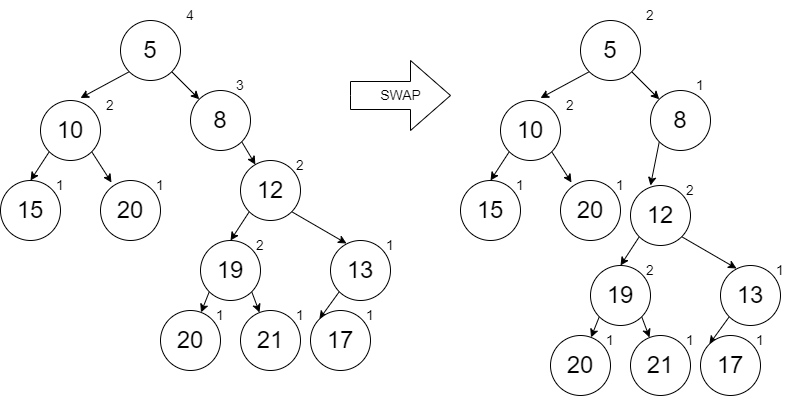

The diagram above was exported from draw.io. Its source (the exported page's mxGraphModel, read from the mxfile embedded in the PNG):
<mxGraphModel dx="1102" dy="865" grid="1" gridSize="10" guides="1" tooltips="1" connect="1" arrows="1" fold="1" page="1" pageScale="1" pageWidth="850" pageHeight="1100" math="0" shadow="0">
  <root>
    <mxCell id="0" />
    <mxCell id="1" parent="0" />
    <mxCell id="4z57YgowG81zO-twMssr-83" value="SWAP" style="html=1;shadow=0;dashed=0;align=center;verticalAlign=middle;shape=mxgraph.arrows2.arrow;dy=0.6;dx=40;notch=0;fontSize=14;strokeColor=#000000;fillColor=none;" parent="1" vertex="1">
      <mxGeometry x="360" y="140" width="100" height="70" as="geometry" />
    </mxCell>
    <mxCell id="e8_qOAzbopFcGbYNNWi4-5" style="edgeStyle=none;rounded=0;orthogonalLoop=1;jettySize=auto;html=1;exitX=0;exitY=1;exitDx=0;exitDy=0;entryX=0.5;entryY=0;entryDx=0;entryDy=0;fontSize=14;" edge="1" parent="1" source="e8_qOAzbopFcGbYNNWi4-7" target="e8_qOAzbopFcGbYNNWi4-9">
      <mxGeometry relative="1" as="geometry" />
    </mxCell>
    <mxCell id="e8_qOAzbopFcGbYNNWi4-6" style="edgeStyle=none;rounded=0;orthogonalLoop=1;jettySize=auto;html=1;exitX=1;exitY=1;exitDx=0;exitDy=0;entryX=0.183;entryY=0.033;entryDx=0;entryDy=0;entryPerimeter=0;fontSize=14;" edge="1" parent="1" source="e8_qOAzbopFcGbYNNWi4-7" target="e8_qOAzbopFcGbYNNWi4-11">
      <mxGeometry relative="1" as="geometry" />
    </mxCell>
    <mxCell id="e8_qOAzbopFcGbYNNWi4-7" value="&lt;font style=&quot;font-size: 24px&quot;&gt;10&lt;/font&gt;" style="ellipse;whiteSpace=wrap;html=1;aspect=fixed;" vertex="1" parent="1">
      <mxGeometry x="50" y="180" width="60" height="60" as="geometry" />
    </mxCell>
    <mxCell id="e8_qOAzbopFcGbYNNWi4-8" value="2" style="text;html=1;strokeColor=none;fillColor=none;align=center;verticalAlign=middle;whiteSpace=wrap;rounded=0;fontSize=14;" vertex="1" parent="1">
      <mxGeometry x="90" y="170" width="60" height="30" as="geometry" />
    </mxCell>
    <mxCell id="e8_qOAzbopFcGbYNNWi4-9" value="&lt;font style=&quot;font-size: 24px&quot;&gt;15&lt;/font&gt;" style="ellipse;whiteSpace=wrap;html=1;aspect=fixed;" vertex="1" parent="1">
      <mxGeometry x="10" y="260" width="60" height="60" as="geometry" />
    </mxCell>
    <mxCell id="e8_qOAzbopFcGbYNNWi4-10" value="1" style="text;html=1;strokeColor=none;fillColor=none;align=center;verticalAlign=middle;whiteSpace=wrap;rounded=0;fontSize=14;" vertex="1" parent="1">
      <mxGeometry x="40" y="250" width="60" height="30" as="geometry" />
    </mxCell>
    <mxCell id="e8_qOAzbopFcGbYNNWi4-11" value="&lt;font style=&quot;font-size: 24px&quot;&gt;20&lt;/font&gt;" style="ellipse;whiteSpace=wrap;html=1;aspect=fixed;" vertex="1" parent="1">
      <mxGeometry x="110" y="260" width="60" height="60" as="geometry" />
    </mxCell>
    <mxCell id="e8_qOAzbopFcGbYNNWi4-12" value="1" style="text;html=1;strokeColor=none;fillColor=none;align=center;verticalAlign=middle;whiteSpace=wrap;rounded=0;fontSize=14;" vertex="1" parent="1">
      <mxGeometry x="140" y="250" width="60" height="30" as="geometry" />
    </mxCell>
    <mxCell id="e8_qOAzbopFcGbYNNWi4-13" style="edgeStyle=none;rounded=0;orthogonalLoop=1;jettySize=auto;html=1;exitX=0;exitY=1;exitDx=0;exitDy=0;entryX=0;entryY=0.25;entryDx=0;entryDy=0;fontSize=14;" edge="1" parent="1" source="e8_qOAzbopFcGbYNNWi4-15" target="e8_qOAzbopFcGbYNNWi4-8">
      <mxGeometry relative="1" as="geometry" />
    </mxCell>
    <mxCell id="e8_qOAzbopFcGbYNNWi4-36" style="edgeStyle=none;rounded=0;orthogonalLoop=1;jettySize=auto;html=1;exitX=1;exitY=1;exitDx=0;exitDy=0;entryX=0;entryY=0;entryDx=0;entryDy=0;fontSize=14;" edge="1" parent="1" source="e8_qOAzbopFcGbYNNWi4-15" target="e8_qOAzbopFcGbYNNWi4-35">
      <mxGeometry relative="1" as="geometry" />
    </mxCell>
    <mxCell id="e8_qOAzbopFcGbYNNWi4-15" value="&lt;font style=&quot;font-size: 24px&quot;&gt;5&lt;/font&gt;" style="ellipse;whiteSpace=wrap;html=1;aspect=fixed;" vertex="1" parent="1">
      <mxGeometry x="130" y="100" width="60" height="60" as="geometry" />
    </mxCell>
    <mxCell id="e8_qOAzbopFcGbYNNWi4-16" value="4" style="text;html=1;strokeColor=none;fillColor=none;align=center;verticalAlign=middle;whiteSpace=wrap;rounded=0;fontSize=14;" vertex="1" parent="1">
      <mxGeometry x="170" y="80" width="60" height="30" as="geometry" />
    </mxCell>
    <mxCell id="e8_qOAzbopFcGbYNNWi4-17" style="edgeStyle=none;rounded=0;orthogonalLoop=1;jettySize=auto;html=1;exitX=0;exitY=1;exitDx=0;exitDy=0;fontSize=14;" edge="1" parent="1" source="e8_qOAzbopFcGbYNNWi4-19">
      <mxGeometry relative="1" as="geometry">
        <mxPoint x="240" y="320" as="targetPoint" />
      </mxGeometry>
    </mxCell>
    <mxCell id="e8_qOAzbopFcGbYNNWi4-18" style="edgeStyle=none;rounded=0;orthogonalLoop=1;jettySize=auto;html=1;exitX=1;exitY=1;exitDx=0;exitDy=0;entryX=0.267;entryY=0.05;entryDx=0;entryDy=0;entryPerimeter=0;fontSize=14;" edge="1" parent="1" source="e8_qOAzbopFcGbYNNWi4-19" target="e8_qOAzbopFcGbYNNWi4-22">
      <mxGeometry relative="1" as="geometry">
        <mxPoint x="320.00320343559633" y="291.21320343559637" as="sourcePoint" />
      </mxGeometry>
    </mxCell>
    <mxCell id="e8_qOAzbopFcGbYNNWi4-19" value="&lt;font style=&quot;font-size: 24px&quot;&gt;12&lt;/font&gt;" style="ellipse;whiteSpace=wrap;html=1;aspect=fixed;" vertex="1" parent="1">
      <mxGeometry x="250" y="240" width="60" height="60" as="geometry" />
    </mxCell>
    <mxCell id="e8_qOAzbopFcGbYNNWi4-20" value="2" style="text;html=1;strokeColor=none;fillColor=none;align=center;verticalAlign=middle;whiteSpace=wrap;rounded=0;fontSize=14;" vertex="1" parent="1">
      <mxGeometry x="280" y="230" width="60" height="30" as="geometry" />
    </mxCell>
    <mxCell id="e8_qOAzbopFcGbYNNWi4-34" style="edgeStyle=none;rounded=0;orthogonalLoop=1;jettySize=auto;html=1;exitX=0;exitY=1;exitDx=0;exitDy=0;entryX=0;entryY=0;entryDx=0;entryDy=0;fontSize=14;" edge="1" parent="1" source="e8_qOAzbopFcGbYNNWi4-22" target="e8_qOAzbopFcGbYNNWi4-32">
      <mxGeometry relative="1" as="geometry" />
    </mxCell>
    <mxCell id="e8_qOAzbopFcGbYNNWi4-22" value="&lt;font style=&quot;font-size: 24px&quot;&gt;13&lt;/font&gt;" style="ellipse;whiteSpace=wrap;html=1;aspect=fixed;" vertex="1" parent="1">
      <mxGeometry x="340" y="320" width="60" height="60" as="geometry" />
    </mxCell>
    <mxCell id="e8_qOAzbopFcGbYNNWi4-23" value="1" style="text;html=1;strokeColor=none;fillColor=none;align=center;verticalAlign=middle;whiteSpace=wrap;rounded=0;fontSize=14;" vertex="1" parent="1">
      <mxGeometry x="370" y="310" width="60" height="30" as="geometry" />
    </mxCell>
    <mxCell id="e8_qOAzbopFcGbYNNWi4-24" style="edgeStyle=none;rounded=0;orthogonalLoop=1;jettySize=auto;html=1;exitX=0;exitY=1;exitDx=0;exitDy=0;fontSize=14;" edge="1" parent="1" source="e8_qOAzbopFcGbYNNWi4-26" target="e8_qOAzbopFcGbYNNWi4-28">
      <mxGeometry relative="1" as="geometry" />
    </mxCell>
    <mxCell id="e8_qOAzbopFcGbYNNWi4-25" style="edgeStyle=none;rounded=0;orthogonalLoop=1;jettySize=auto;html=1;exitX=1;exitY=1;exitDx=0;exitDy=0;entryX=0.317;entryY=0.033;entryDx=0;entryDy=0;entryPerimeter=0;fontSize=14;" edge="1" parent="1" source="e8_qOAzbopFcGbYNNWi4-26" target="e8_qOAzbopFcGbYNNWi4-30">
      <mxGeometry relative="1" as="geometry" />
    </mxCell>
    <mxCell id="e8_qOAzbopFcGbYNNWi4-26" value="&lt;font style=&quot;font-size: 24px&quot;&gt;19&lt;/font&gt;" style="ellipse;whiteSpace=wrap;html=1;aspect=fixed;" vertex="1" parent="1">
      <mxGeometry x="210" y="320" width="60" height="60" as="geometry" />
    </mxCell>
    <mxCell id="e8_qOAzbopFcGbYNNWi4-27" value="2" style="text;html=1;strokeColor=none;fillColor=none;align=center;verticalAlign=middle;whiteSpace=wrap;rounded=0;fontSize=14;" vertex="1" parent="1">
      <mxGeometry x="240" y="310" width="60" height="30" as="geometry" />
    </mxCell>
    <mxCell id="e8_qOAzbopFcGbYNNWi4-28" value="&lt;font style=&quot;font-size: 24px&quot;&gt;20&lt;/font&gt;" style="ellipse;whiteSpace=wrap;html=1;aspect=fixed;" vertex="1" parent="1">
      <mxGeometry x="170" y="390" width="60" height="60" as="geometry" />
    </mxCell>
    <mxCell id="e8_qOAzbopFcGbYNNWi4-29" value="1" style="text;html=1;strokeColor=none;fillColor=none;align=center;verticalAlign=middle;whiteSpace=wrap;rounded=0;fontSize=14;" vertex="1" parent="1">
      <mxGeometry x="200" y="380" width="60" height="30" as="geometry" />
    </mxCell>
    <mxCell id="e8_qOAzbopFcGbYNNWi4-30" value="&lt;font style=&quot;font-size: 24px&quot;&gt;21&lt;/font&gt;" style="ellipse;whiteSpace=wrap;html=1;aspect=fixed;" vertex="1" parent="1">
      <mxGeometry x="250" y="390" width="60" height="60" as="geometry" />
    </mxCell>
    <mxCell id="e8_qOAzbopFcGbYNNWi4-31" value="1" style="text;html=1;strokeColor=none;fillColor=none;align=center;verticalAlign=middle;whiteSpace=wrap;rounded=0;fontSize=14;" vertex="1" parent="1">
      <mxGeometry x="280" y="380" width="60" height="30" as="geometry" />
    </mxCell>
    <mxCell id="e8_qOAzbopFcGbYNNWi4-32" value="&lt;font style=&quot;font-size: 24px&quot;&gt;17&lt;/font&gt;" style="ellipse;whiteSpace=wrap;html=1;aspect=fixed;" vertex="1" parent="1">
      <mxGeometry x="320" y="390" width="60" height="60" as="geometry" />
    </mxCell>
    <mxCell id="e8_qOAzbopFcGbYNNWi4-33" value="1" style="text;html=1;strokeColor=none;fillColor=none;align=center;verticalAlign=middle;whiteSpace=wrap;rounded=0;fontSize=14;" vertex="1" parent="1">
      <mxGeometry x="350" y="380" width="60" height="30" as="geometry" />
    </mxCell>
    <mxCell id="e8_qOAzbopFcGbYNNWi4-38" style="edgeStyle=none;rounded=0;orthogonalLoop=1;jettySize=auto;html=1;exitX=1;exitY=1;exitDx=0;exitDy=0;fontSize=14;" edge="1" parent="1" source="e8_qOAzbopFcGbYNNWi4-35" target="e8_qOAzbopFcGbYNNWi4-19">
      <mxGeometry relative="1" as="geometry" />
    </mxCell>
    <mxCell id="e8_qOAzbopFcGbYNNWi4-35" value="&lt;font style=&quot;font-size: 24px&quot;&gt;8&lt;/font&gt;" style="ellipse;whiteSpace=wrap;html=1;aspect=fixed;" vertex="1" parent="1">
      <mxGeometry x="200" y="170" width="60" height="60" as="geometry" />
    </mxCell>
    <mxCell id="e8_qOAzbopFcGbYNNWi4-37" value="3" style="text;html=1;strokeColor=none;fillColor=none;align=center;verticalAlign=middle;whiteSpace=wrap;rounded=0;fontSize=14;" vertex="1" parent="1">
      <mxGeometry x="220" y="150" width="60" height="30" as="geometry" />
    </mxCell>
    <mxCell id="e8_qOAzbopFcGbYNNWi4-72" style="edgeStyle=none;rounded=0;orthogonalLoop=1;jettySize=auto;html=1;exitX=0;exitY=1;exitDx=0;exitDy=0;entryX=0.5;entryY=0;entryDx=0;entryDy=0;fontSize=14;" edge="1" parent="1" source="e8_qOAzbopFcGbYNNWi4-74" target="e8_qOAzbopFcGbYNNWi4-76">
      <mxGeometry relative="1" as="geometry" />
    </mxCell>
    <mxCell id="e8_qOAzbopFcGbYNNWi4-73" style="edgeStyle=none;rounded=0;orthogonalLoop=1;jettySize=auto;html=1;exitX=1;exitY=1;exitDx=0;exitDy=0;entryX=0.183;entryY=0.033;entryDx=0;entryDy=0;entryPerimeter=0;fontSize=14;" edge="1" parent="1" source="e8_qOAzbopFcGbYNNWi4-74" target="e8_qOAzbopFcGbYNNWi4-78">
      <mxGeometry relative="1" as="geometry" />
    </mxCell>
    <mxCell id="e8_qOAzbopFcGbYNNWi4-74" value="&lt;font style=&quot;font-size: 24px&quot;&gt;10&lt;/font&gt;" style="ellipse;whiteSpace=wrap;html=1;aspect=fixed;" vertex="1" parent="1">
      <mxGeometry x="510" y="180" width="60" height="60" as="geometry" />
    </mxCell>
    <mxCell id="e8_qOAzbopFcGbYNNWi4-75" value="2" style="text;html=1;strokeColor=none;fillColor=none;align=center;verticalAlign=middle;whiteSpace=wrap;rounded=0;fontSize=14;" vertex="1" parent="1">
      <mxGeometry x="550" y="170" width="60" height="30" as="geometry" />
    </mxCell>
    <mxCell id="e8_qOAzbopFcGbYNNWi4-76" value="&lt;font style=&quot;font-size: 24px&quot;&gt;15&lt;/font&gt;" style="ellipse;whiteSpace=wrap;html=1;aspect=fixed;" vertex="1" parent="1">
      <mxGeometry x="470" y="260" width="60" height="60" as="geometry" />
    </mxCell>
    <mxCell id="e8_qOAzbopFcGbYNNWi4-77" value="1" style="text;html=1;strokeColor=none;fillColor=none;align=center;verticalAlign=middle;whiteSpace=wrap;rounded=0;fontSize=14;" vertex="1" parent="1">
      <mxGeometry x="500" y="250" width="60" height="30" as="geometry" />
    </mxCell>
    <mxCell id="e8_qOAzbopFcGbYNNWi4-78" value="&lt;font style=&quot;font-size: 24px&quot;&gt;20&lt;/font&gt;" style="ellipse;whiteSpace=wrap;html=1;aspect=fixed;" vertex="1" parent="1">
      <mxGeometry x="570" y="260" width="60" height="60" as="geometry" />
    </mxCell>
    <mxCell id="e8_qOAzbopFcGbYNNWi4-79" value="1" style="text;html=1;strokeColor=none;fillColor=none;align=center;verticalAlign=middle;whiteSpace=wrap;rounded=0;fontSize=14;" vertex="1" parent="1">
      <mxGeometry x="600" y="250" width="60" height="30" as="geometry" />
    </mxCell>
    <mxCell id="e8_qOAzbopFcGbYNNWi4-80" style="edgeStyle=none;rounded=0;orthogonalLoop=1;jettySize=auto;html=1;exitX=0;exitY=1;exitDx=0;exitDy=0;entryX=0;entryY=0.25;entryDx=0;entryDy=0;fontSize=14;" edge="1" parent="1" source="e8_qOAzbopFcGbYNNWi4-82" target="e8_qOAzbopFcGbYNNWi4-75">
      <mxGeometry relative="1" as="geometry" />
    </mxCell>
    <mxCell id="e8_qOAzbopFcGbYNNWi4-81" style="edgeStyle=none;rounded=0;orthogonalLoop=1;jettySize=auto;html=1;exitX=1;exitY=1;exitDx=0;exitDy=0;entryX=0;entryY=0;entryDx=0;entryDy=0;fontSize=14;" edge="1" parent="1" source="e8_qOAzbopFcGbYNNWi4-82" target="e8_qOAzbopFcGbYNNWi4-102">
      <mxGeometry relative="1" as="geometry" />
    </mxCell>
    <mxCell id="e8_qOAzbopFcGbYNNWi4-82" value="&lt;font style=&quot;font-size: 24px&quot;&gt;5&lt;/font&gt;" style="ellipse;whiteSpace=wrap;html=1;aspect=fixed;" vertex="1" parent="1">
      <mxGeometry x="590" y="100" width="60" height="60" as="geometry" />
    </mxCell>
    <mxCell id="e8_qOAzbopFcGbYNNWi4-83" value="2" style="text;html=1;strokeColor=none;fillColor=none;align=center;verticalAlign=middle;whiteSpace=wrap;rounded=0;fontSize=14;" vertex="1" parent="1">
      <mxGeometry x="630" y="80" width="60" height="30" as="geometry" />
    </mxCell>
    <mxCell id="e8_qOAzbopFcGbYNNWi4-84" style="edgeStyle=none;rounded=0;orthogonalLoop=1;jettySize=auto;html=1;exitX=0;exitY=1;exitDx=0;exitDy=0;fontSize=14;" edge="1" parent="1" source="e8_qOAzbopFcGbYNNWi4-86">
      <mxGeometry relative="1" as="geometry">
        <mxPoint x="630" y="345" as="targetPoint" />
      </mxGeometry>
    </mxCell>
    <mxCell id="e8_qOAzbopFcGbYNNWi4-85" style="edgeStyle=none;rounded=0;orthogonalLoop=1;jettySize=auto;html=1;exitX=1;exitY=1;exitDx=0;exitDy=0;entryX=0.267;entryY=0.05;entryDx=0;entryDy=0;entryPerimeter=0;fontSize=14;" edge="1" parent="1" source="e8_qOAzbopFcGbYNNWi4-86" target="e8_qOAzbopFcGbYNNWi4-89">
      <mxGeometry relative="1" as="geometry">
        <mxPoint x="710.0032034355963" y="316.21320343559637" as="sourcePoint" />
      </mxGeometry>
    </mxCell>
    <mxCell id="e8_qOAzbopFcGbYNNWi4-86" value="&lt;font style=&quot;font-size: 24px&quot;&gt;12&lt;/font&gt;" style="ellipse;whiteSpace=wrap;html=1;aspect=fixed;" vertex="1" parent="1">
      <mxGeometry x="640" y="265" width="60" height="60" as="geometry" />
    </mxCell>
    <mxCell id="e8_qOAzbopFcGbYNNWi4-87" value="2" style="text;html=1;strokeColor=none;fillColor=none;align=center;verticalAlign=middle;whiteSpace=wrap;rounded=0;fontSize=14;" vertex="1" parent="1">
      <mxGeometry x="670" y="255" width="60" height="30" as="geometry" />
    </mxCell>
    <mxCell id="e8_qOAzbopFcGbYNNWi4-88" style="edgeStyle=none;rounded=0;orthogonalLoop=1;jettySize=auto;html=1;exitX=0;exitY=1;exitDx=0;exitDy=0;entryX=0;entryY=0;entryDx=0;entryDy=0;fontSize=14;" edge="1" parent="1" source="e8_qOAzbopFcGbYNNWi4-89" target="e8_qOAzbopFcGbYNNWi4-99">
      <mxGeometry relative="1" as="geometry" />
    </mxCell>
    <mxCell id="e8_qOAzbopFcGbYNNWi4-89" value="&lt;font style=&quot;font-size: 24px&quot;&gt;13&lt;/font&gt;" style="ellipse;whiteSpace=wrap;html=1;aspect=fixed;" vertex="1" parent="1">
      <mxGeometry x="730" y="345" width="60" height="60" as="geometry" />
    </mxCell>
    <mxCell id="e8_qOAzbopFcGbYNNWi4-90" value="1" style="text;html=1;strokeColor=none;fillColor=none;align=center;verticalAlign=middle;whiteSpace=wrap;rounded=0;fontSize=14;" vertex="1" parent="1">
      <mxGeometry x="760" y="335" width="60" height="30" as="geometry" />
    </mxCell>
    <mxCell id="e8_qOAzbopFcGbYNNWi4-91" style="edgeStyle=none;rounded=0;orthogonalLoop=1;jettySize=auto;html=1;exitX=0;exitY=1;exitDx=0;exitDy=0;fontSize=14;" edge="1" parent="1" source="e8_qOAzbopFcGbYNNWi4-93" target="e8_qOAzbopFcGbYNNWi4-95">
      <mxGeometry relative="1" as="geometry" />
    </mxCell>
    <mxCell id="e8_qOAzbopFcGbYNNWi4-92" style="edgeStyle=none;rounded=0;orthogonalLoop=1;jettySize=auto;html=1;exitX=1;exitY=1;exitDx=0;exitDy=0;entryX=0.317;entryY=0.033;entryDx=0;entryDy=0;entryPerimeter=0;fontSize=14;" edge="1" parent="1" source="e8_qOAzbopFcGbYNNWi4-93" target="e8_qOAzbopFcGbYNNWi4-97">
      <mxGeometry relative="1" as="geometry" />
    </mxCell>
    <mxCell id="e8_qOAzbopFcGbYNNWi4-93" value="&lt;font style=&quot;font-size: 24px&quot;&gt;19&lt;/font&gt;" style="ellipse;whiteSpace=wrap;html=1;aspect=fixed;" vertex="1" parent="1">
      <mxGeometry x="600" y="345" width="60" height="60" as="geometry" />
    </mxCell>
    <mxCell id="e8_qOAzbopFcGbYNNWi4-94" value="2" style="text;html=1;strokeColor=none;fillColor=none;align=center;verticalAlign=middle;whiteSpace=wrap;rounded=0;fontSize=14;" vertex="1" parent="1">
      <mxGeometry x="630" y="335" width="60" height="30" as="geometry" />
    </mxCell>
    <mxCell id="e8_qOAzbopFcGbYNNWi4-95" value="&lt;font style=&quot;font-size: 24px&quot;&gt;20&lt;/font&gt;" style="ellipse;whiteSpace=wrap;html=1;aspect=fixed;" vertex="1" parent="1">
      <mxGeometry x="560" y="415" width="60" height="60" as="geometry" />
    </mxCell>
    <mxCell id="e8_qOAzbopFcGbYNNWi4-96" value="1" style="text;html=1;strokeColor=none;fillColor=none;align=center;verticalAlign=middle;whiteSpace=wrap;rounded=0;fontSize=14;" vertex="1" parent="1">
      <mxGeometry x="590" y="405" width="60" height="30" as="geometry" />
    </mxCell>
    <mxCell id="e8_qOAzbopFcGbYNNWi4-97" value="&lt;font style=&quot;font-size: 24px&quot;&gt;21&lt;/font&gt;" style="ellipse;whiteSpace=wrap;html=1;aspect=fixed;" vertex="1" parent="1">
      <mxGeometry x="640" y="415" width="60" height="60" as="geometry" />
    </mxCell>
    <mxCell id="e8_qOAzbopFcGbYNNWi4-98" value="1" style="text;html=1;strokeColor=none;fillColor=none;align=center;verticalAlign=middle;whiteSpace=wrap;rounded=0;fontSize=14;" vertex="1" parent="1">
      <mxGeometry x="670" y="405" width="60" height="30" as="geometry" />
    </mxCell>
    <mxCell id="e8_qOAzbopFcGbYNNWi4-99" value="&lt;font style=&quot;font-size: 24px&quot;&gt;17&lt;/font&gt;" style="ellipse;whiteSpace=wrap;html=1;aspect=fixed;" vertex="1" parent="1">
      <mxGeometry x="710" y="415" width="60" height="60" as="geometry" />
    </mxCell>
    <mxCell id="e8_qOAzbopFcGbYNNWi4-100" value="1" style="text;html=1;strokeColor=none;fillColor=none;align=center;verticalAlign=middle;whiteSpace=wrap;rounded=0;fontSize=14;" vertex="1" parent="1">
      <mxGeometry x="740" y="405" width="60" height="30" as="geometry" />
    </mxCell>
    <mxCell id="e8_qOAzbopFcGbYNNWi4-104" style="edgeStyle=none;rounded=0;orthogonalLoop=1;jettySize=auto;html=1;exitX=0;exitY=1;exitDx=0;exitDy=0;entryX=1;entryY=0.5;entryDx=0;entryDy=0;fontSize=14;" edge="1" parent="1" source="e8_qOAzbopFcGbYNNWi4-102" target="e8_qOAzbopFcGbYNNWi4-79">
      <mxGeometry relative="1" as="geometry" />
    </mxCell>
    <mxCell id="e8_qOAzbopFcGbYNNWi4-102" value="&lt;font style=&quot;font-size: 24px&quot;&gt;8&lt;/font&gt;" style="ellipse;whiteSpace=wrap;html=1;aspect=fixed;" vertex="1" parent="1">
      <mxGeometry x="660" y="170" width="60" height="60" as="geometry" />
    </mxCell>
    <mxCell id="e8_qOAzbopFcGbYNNWi4-103" value="1" style="text;html=1;strokeColor=none;fillColor=none;align=center;verticalAlign=middle;whiteSpace=wrap;rounded=0;fontSize=14;" vertex="1" parent="1">
      <mxGeometry x="680" y="150" width="60" height="30" as="geometry" />
    </mxCell>
  </root>
</mxGraphModel>